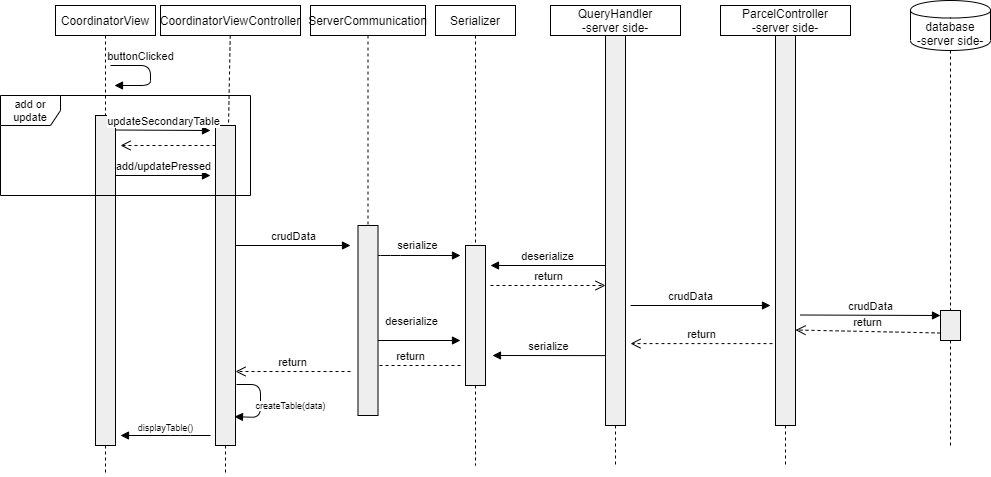

The diagram above was exported from draw.io. Its source (the exported page's mxGraphModel, read from the mxfile embedded in the PNG):
<mxGraphModel dx="2176" dy="806" grid="1" gridSize="10" guides="1" tooltips="1" connect="1" arrows="1" fold="1" page="1" pageScale="1" pageWidth="850" pageHeight="1100" math="0" shadow="0">
  <root>
    <mxCell id="0" />
    <mxCell id="1" parent="0" />
    <mxCell id="r3yRzxo5nyONB1iG2lwQ-2" value="ParcelController&lt;br&gt;-server side-" style="shape=rect;html=1;whiteSpace=wrap;align=center;" parent="1" vertex="1">
      <mxGeometry x="650" y="60" width="130" height="30" as="geometry" />
    </mxCell>
    <mxCell id="r3yRzxo5nyONB1iG2lwQ-3" value="" style="edgeStyle=none;html=1;dashed=1;endArrow=none;align=center;verticalAlign=bottom;exitX=0.5;exitY=1;" parent="1" source="r3yRzxo5nyONB1iG2lwQ-7" edge="1">
      <mxGeometry x="1" relative="1" as="geometry">
        <mxPoint x="715" y="520" as="targetPoint" />
      </mxGeometry>
    </mxCell>
    <mxCell id="r3yRzxo5nyONB1iG2lwQ-4" value="CoordinatorView" style="shape=rect;html=1;whiteSpace=wrap;align=center;" parent="1" vertex="1">
      <mxGeometry x="-15" y="60" width="100" height="30" as="geometry" />
    </mxCell>
    <mxCell id="r3yRzxo5nyONB1iG2lwQ-5" value="" style="edgeStyle=none;html=1;dashed=1;endArrow=none;" parent="1" source="r3yRzxo5nyONB1iG2lwQ-4" target="r3yRzxo5nyONB1iG2lwQ-6" edge="1">
      <mxGeometry relative="1" as="geometry" />
    </mxCell>
    <mxCell id="r3yRzxo5nyONB1iG2lwQ-6" value="" style="shape=rect;html=1;fillColor=#eeeeee;" parent="1" vertex="1">
      <mxGeometry x="25" y="170" width="20" height="330" as="geometry" />
    </mxCell>
    <mxCell id="r3yRzxo5nyONB1iG2lwQ-7" value="" style="shape=rect;html=1;fillColor=#eeeeee;" parent="1" vertex="1">
      <mxGeometry x="705" y="90" width="20" height="390" as="geometry" />
    </mxCell>
    <mxCell id="r3yRzxo5nyONB1iG2lwQ-8" value="" style="edgeStyle=none;html=1;dashed=1;endArrow=none;align=center;verticalAlign=bottom;exitX=0.5;exitY=1;" parent="1" source="r3yRzxo5nyONB1iG2lwQ-2" target="r3yRzxo5nyONB1iG2lwQ-7" edge="1">
      <mxGeometry x="1" relative="1" as="geometry">
        <mxPoint x="715" y="450" as="targetPoint" />
        <mxPoint x="715" y="90" as="sourcePoint" />
      </mxGeometry>
    </mxCell>
    <mxCell id="r3yRzxo5nyONB1iG2lwQ-9" value="buttonClicked" style="html=1;verticalAlign=bottom;endArrow=block;" parent="1" edge="1">
      <mxGeometry x="-0.375" width="80" relative="1" as="geometry">
        <mxPoint x="40" y="120" as="sourcePoint" />
        <mxPoint x="44" y="140" as="targetPoint" />
        <Array as="points">
          <mxPoint x="80" y="120" />
          <mxPoint x="80" y="140" />
        </Array>
        <mxPoint as="offset" />
      </mxGeometry>
    </mxCell>
    <mxCell id="r3yRzxo5nyONB1iG2lwQ-10" value="CoordinatorViewController" style="shape=rect;html=1;whiteSpace=wrap;align=center;" parent="1" vertex="1">
      <mxGeometry x="90" y="60" width="140" height="30" as="geometry" />
    </mxCell>
    <mxCell id="r3yRzxo5nyONB1iG2lwQ-11" value="" style="edgeStyle=none;html=1;dashed=1;endArrow=none;" parent="1" source="r3yRzxo5nyONB1iG2lwQ-12" edge="1">
      <mxGeometry relative="1" as="geometry">
        <mxPoint x="155" y="530" as="targetPoint" />
      </mxGeometry>
    </mxCell>
    <mxCell id="r3yRzxo5nyONB1iG2lwQ-12" value="" style="shape=rect;html=1;fillColor=#eeeeee;" parent="1" vertex="1">
      <mxGeometry x="145" y="180" width="20" height="320" as="geometry" />
    </mxCell>
    <mxCell id="r3yRzxo5nyONB1iG2lwQ-13" value="" style="edgeStyle=none;html=1;dashed=1;endArrow=none;" parent="1" source="r3yRzxo5nyONB1iG2lwQ-10" target="r3yRzxo5nyONB1iG2lwQ-12" edge="1">
      <mxGeometry relative="1" as="geometry">
        <mxPoint x="155" y="90" as="sourcePoint" />
        <mxPoint x="155" y="530" as="targetPoint" />
      </mxGeometry>
    </mxCell>
    <mxCell id="r3yRzxo5nyONB1iG2lwQ-14" value="&lt;span style=&quot;font-size: 11px&quot;&gt;serialize&lt;/span&gt;" style="html=1;verticalAlign=bottom;endArrow=block;fontSize=9;" parent="1" edge="1">
      <mxGeometry x="0.0851" y="1" width="80" relative="1" as="geometry">
        <mxPoint x="295" y="310" as="sourcePoint" />
        <mxPoint x="390" y="310" as="targetPoint" />
        <mxPoint as="offset" />
        <Array as="points">
          <mxPoint x="320" y="310" />
        </Array>
      </mxGeometry>
    </mxCell>
    <mxCell id="r3yRzxo5nyONB1iG2lwQ-15" value="createTable(data)" style="html=1;verticalAlign=bottom;endArrow=block;fontSize=9;entryX=0.95;entryY=0.91;entryDx=0;entryDy=0;entryPerimeter=0;" parent="1" target="r3yRzxo5nyONB1iG2lwQ-12" edge="1">
      <mxGeometry x="0.4154" y="-30" width="80" relative="1" as="geometry">
        <mxPoint x="166" y="439" as="sourcePoint" />
        <mxPoint x="190" y="390" as="targetPoint" />
        <Array as="points">
          <mxPoint x="190" y="439" />
          <mxPoint x="190" y="472" />
        </Array>
        <mxPoint x="31" y="26" as="offset" />
      </mxGeometry>
    </mxCell>
    <mxCell id="r3yRzxo5nyONB1iG2lwQ-16" value="displayTable()" style="html=1;verticalAlign=bottom;endArrow=block;fontSize=9;" parent="1" edge="1">
      <mxGeometry width="80" relative="1" as="geometry">
        <mxPoint x="140" y="490" as="sourcePoint" />
        <mxPoint x="50" y="490" as="targetPoint" />
        <Array as="points">
          <mxPoint x="110" y="490" />
        </Array>
      </mxGeometry>
    </mxCell>
    <mxCell id="r3yRzxo5nyONB1iG2lwQ-17" value="" style="endArrow=none;dashed=1;html=1;fontSize=9;exitX=0.5;exitY=1;exitDx=0;exitDy=0;" parent="1" source="r3yRzxo5nyONB1iG2lwQ-6" edge="1">
      <mxGeometry width="50" height="50" relative="1" as="geometry">
        <mxPoint x="130" y="490" as="sourcePoint" />
        <mxPoint x="35" y="530" as="targetPoint" />
      </mxGeometry>
    </mxCell>
    <mxCell id="r3yRzxo5nyONB1iG2lwQ-18" value="Serializer" style="shape=rect;html=1;whiteSpace=wrap;align=center;" parent="1" vertex="1">
      <mxGeometry x="365" y="60" width="80" height="30" as="geometry" />
    </mxCell>
    <mxCell id="r3yRzxo5nyONB1iG2lwQ-19" value="" style="edgeStyle=none;html=1;dashed=1;endArrow=none;align=center;verticalAlign=bottom;exitX=0.5;exitY=1;" parent="1" source="r3yRzxo5nyONB1iG2lwQ-20" edge="1">
      <mxGeometry x="1" relative="1" as="geometry">
        <mxPoint x="405" y="520" as="targetPoint" />
      </mxGeometry>
    </mxCell>
    <mxCell id="r3yRzxo5nyONB1iG2lwQ-20" value="" style="shape=rect;html=1;fillColor=#eeeeee;" parent="1" vertex="1">
      <mxGeometry x="395" y="300" width="20" height="140" as="geometry" />
    </mxCell>
    <mxCell id="r3yRzxo5nyONB1iG2lwQ-21" value="" style="edgeStyle=none;html=1;dashed=1;endArrow=none;align=center;verticalAlign=bottom;exitX=0.5;exitY=1;" parent="1" source="r3yRzxo5nyONB1iG2lwQ-18" target="r3yRzxo5nyONB1iG2lwQ-20" edge="1">
      <mxGeometry x="1" relative="1" as="geometry">
        <mxPoint x="405" y="450" as="targetPoint" />
        <mxPoint x="405" y="90" as="sourcePoint" />
      </mxGeometry>
    </mxCell>
    <mxCell id="r3yRzxo5nyONB1iG2lwQ-22" value="QueryHandler&lt;br&gt;-server side-" style="shape=rect;html=1;whiteSpace=wrap;align=center;" parent="1" vertex="1">
      <mxGeometry x="480" y="60" width="130" height="30" as="geometry" />
    </mxCell>
    <mxCell id="r3yRzxo5nyONB1iG2lwQ-23" value="" style="edgeStyle=none;html=1;dashed=1;endArrow=none;align=center;verticalAlign=bottom;exitX=0.5;exitY=1;" parent="1" source="r3yRzxo5nyONB1iG2lwQ-24" edge="1">
      <mxGeometry x="1" relative="1" as="geometry">
        <mxPoint x="545" y="520" as="targetPoint" />
      </mxGeometry>
    </mxCell>
    <mxCell id="r3yRzxo5nyONB1iG2lwQ-24" value="" style="shape=rect;html=1;fillColor=#eeeeee;" parent="1" vertex="1">
      <mxGeometry x="535" y="90" width="20" height="390" as="geometry" />
    </mxCell>
    <mxCell id="r3yRzxo5nyONB1iG2lwQ-25" value="" style="edgeStyle=none;html=1;dashed=1;endArrow=none;align=center;verticalAlign=bottom;exitX=0.5;exitY=1;" parent="1" source="r3yRzxo5nyONB1iG2lwQ-22" target="r3yRzxo5nyONB1iG2lwQ-24" edge="1">
      <mxGeometry x="1" relative="1" as="geometry">
        <mxPoint x="545" y="450" as="targetPoint" />
        <mxPoint x="545" y="90" as="sourcePoint" />
      </mxGeometry>
    </mxCell>
    <mxCell id="r3yRzxo5nyONB1iG2lwQ-26" value="database&lt;br&gt;-server side-&lt;br&gt;" style="shape=cylinder;whiteSpace=wrap;html=1;boundedLbl=1;backgroundOutline=1;" parent="1" vertex="1">
      <mxGeometry x="840" y="55" width="80" height="50" as="geometry" />
    </mxCell>
    <mxCell id="r3yRzxo5nyONB1iG2lwQ-27" value="" style="edgeStyle=none;html=1;dashed=1;endArrow=none;align=center;verticalAlign=bottom;exitX=0.5;exitY=1;" parent="1" source="r3yRzxo5nyONB1iG2lwQ-28" edge="1">
      <mxGeometry x="1" relative="1" as="geometry">
        <mxPoint x="880" y="500" as="targetPoint" />
      </mxGeometry>
    </mxCell>
    <mxCell id="r3yRzxo5nyONB1iG2lwQ-28" value="" style="shape=rect;html=1;fillColor=#eeeeee;" parent="1" vertex="1">
      <mxGeometry x="870" y="365" width="20" height="30" as="geometry" />
    </mxCell>
    <mxCell id="r3yRzxo5nyONB1iG2lwQ-29" value="" style="edgeStyle=none;html=1;dashed=1;endArrow=none;align=center;verticalAlign=bottom;" parent="1" target="r3yRzxo5nyONB1iG2lwQ-28" edge="1">
      <mxGeometry x="1" relative="1" as="geometry">
        <mxPoint x="880" y="450" as="targetPoint" />
        <mxPoint x="880" y="105" as="sourcePoint" />
      </mxGeometry>
    </mxCell>
    <mxCell id="r3yRzxo5nyONB1iG2lwQ-30" value="deserialize" style="html=1;verticalAlign=bottom;endArrow=block;" parent="1" edge="1">
      <mxGeometry width="80" relative="1" as="geometry">
        <mxPoint x="535" y="320" as="sourcePoint" />
        <mxPoint x="420" y="320" as="targetPoint" />
      </mxGeometry>
    </mxCell>
    <mxCell id="r3yRzxo5nyONB1iG2lwQ-31" value="return" style="html=1;verticalAlign=bottom;endArrow=open;dashed=1;endSize=8;" parent="1" edge="1">
      <mxGeometry relative="1" as="geometry">
        <mxPoint x="420" y="340" as="sourcePoint" />
        <mxPoint x="535" y="340" as="targetPoint" />
      </mxGeometry>
    </mxCell>
    <mxCell id="r3yRzxo5nyONB1iG2lwQ-32" value="crudData" style="html=1;verticalAlign=bottom;endArrow=block;" parent="1" edge="1">
      <mxGeometry x="-0.1429" width="80" relative="1" as="geometry">
        <mxPoint x="560" y="360" as="sourcePoint" />
        <mxPoint x="700" y="360" as="targetPoint" />
        <mxPoint as="offset" />
      </mxGeometry>
    </mxCell>
    <mxCell id="r3yRzxo5nyONB1iG2lwQ-33" value="crudData" style="html=1;verticalAlign=bottom;endArrow=block;entryX=0;entryY=0.167;entryDx=0;entryDy=0;entryPerimeter=0;" parent="1" target="r3yRzxo5nyONB1iG2lwQ-28" edge="1">
      <mxGeometry width="80" relative="1" as="geometry">
        <mxPoint x="730" y="369.5" as="sourcePoint" />
        <mxPoint x="860" y="370" as="targetPoint" />
      </mxGeometry>
    </mxCell>
    <mxCell id="r3yRzxo5nyONB1iG2lwQ-34" value="return" style="html=1;verticalAlign=bottom;endArrow=open;dashed=1;endSize=8;exitX=0;exitY=0.75;exitDx=0;exitDy=0;" parent="1" source="r3yRzxo5nyONB1iG2lwQ-28" edge="1">
      <mxGeometry relative="1" as="geometry">
        <mxPoint x="855" y="384.5" as="sourcePoint" />
        <mxPoint x="725" y="384.5" as="targetPoint" />
      </mxGeometry>
    </mxCell>
    <mxCell id="r3yRzxo5nyONB1iG2lwQ-35" value="return" style="html=1;verticalAlign=bottom;endArrow=open;dashed=1;endSize=8;entryX=1.25;entryY=0.79;entryDx=0;entryDy=0;entryPerimeter=0;exitX=-0.15;exitY=0.79;exitDx=0;exitDy=0;exitPerimeter=0;" parent="1" source="r3yRzxo5nyONB1iG2lwQ-7" target="r3yRzxo5nyONB1iG2lwQ-24" edge="1">
      <mxGeometry relative="1" as="geometry">
        <mxPoint x="880" y="397.5" as="sourcePoint" />
        <mxPoint x="735" y="394.5" as="targetPoint" />
      </mxGeometry>
    </mxCell>
    <mxCell id="r3yRzxo5nyONB1iG2lwQ-36" value="serialize" style="html=1;verticalAlign=bottom;endArrow=block;exitX=-0.1;exitY=0.555;exitDx=0;exitDy=0;exitPerimeter=0;" parent="1" edge="1">
      <mxGeometry width="80" relative="1" as="geometry">
        <mxPoint x="535" y="410.0999999999999" as="sourcePoint" />
        <mxPoint x="422" y="410" as="targetPoint" />
      </mxGeometry>
    </mxCell>
    <mxCell id="r3yRzxo5nyONB1iG2lwQ-37" value="return" style="html=1;verticalAlign=bottom;endArrow=open;dashed=1;endSize=8;" parent="1" edge="1">
      <mxGeometry relative="1" as="geometry">
        <mxPoint x="390" y="420" as="sourcePoint" />
        <mxPoint x="290" y="420" as="targetPoint" />
      </mxGeometry>
    </mxCell>
    <mxCell id="r3yRzxo5nyONB1iG2lwQ-38" value="deserialize" style="html=1;verticalAlign=bottom;endArrow=block;" parent="1" edge="1">
      <mxGeometry y="10" width="80" relative="1" as="geometry">
        <mxPoint x="292" y="395" as="sourcePoint" />
        <mxPoint x="390" y="395" as="targetPoint" />
        <mxPoint as="offset" />
      </mxGeometry>
    </mxCell>
    <mxCell id="r3yRzxo5nyONB1iG2lwQ-39" value="ServerCommunication" style="shape=rect;html=1;whiteSpace=wrap;align=center;" parent="1" vertex="1">
      <mxGeometry x="240" y="60" width="115" height="30" as="geometry" />
    </mxCell>
    <mxCell id="r3yRzxo5nyONB1iG2lwQ-40" value="" style="shape=rect;html=1;fillColor=#eeeeee;" parent="1" vertex="1">
      <mxGeometry x="287.5" y="280" width="20" height="190" as="geometry" />
    </mxCell>
    <mxCell id="r3yRzxo5nyONB1iG2lwQ-41" value="" style="edgeStyle=none;html=1;dashed=1;endArrow=none;align=center;verticalAlign=bottom;exitX=0.5;exitY=1;" parent="1" source="r3yRzxo5nyONB1iG2lwQ-39" target="r3yRzxo5nyONB1iG2lwQ-40" edge="1">
      <mxGeometry x="1" relative="1" as="geometry">
        <mxPoint x="572.5" y="450" as="targetPoint" />
        <mxPoint x="572.5" y="90" as="sourcePoint" />
      </mxGeometry>
    </mxCell>
    <mxCell id="r3yRzxo5nyONB1iG2lwQ-42" value="return" style="html=1;verticalAlign=bottom;endArrow=open;dashed=1;endSize=8;" parent="1" edge="1">
      <mxGeometry relative="1" as="geometry">
        <mxPoint x="280" y="426" as="sourcePoint" />
        <mxPoint x="165" y="426" as="targetPoint" />
      </mxGeometry>
    </mxCell>
    <mxCell id="r3yRzxo5nyONB1iG2lwQ-43" value="crudData" style="html=1;verticalAlign=bottom;endArrow=block;" parent="1" edge="1">
      <mxGeometry width="80" relative="1" as="geometry">
        <mxPoint x="165" y="300" as="sourcePoint" />
        <mxPoint x="280" y="300" as="targetPoint" />
      </mxGeometry>
    </mxCell>
    <mxCell id="r3yRzxo5nyONB1iG2lwQ-44" value="add or update" style="shape=umlFrame;whiteSpace=wrap;html=1;fontSize=11;" parent="1" vertex="1">
      <mxGeometry x="-70" y="150" width="250" height="100" as="geometry" />
    </mxCell>
    <mxCell id="r3yRzxo5nyONB1iG2lwQ-45" value="updateSecondaryTable" style="html=1;verticalAlign=bottom;endArrow=block;" parent="1" edge="1">
      <mxGeometry width="80" relative="1" as="geometry">
        <mxPoint x="45" y="184.5" as="sourcePoint" />
        <mxPoint x="140" y="185" as="targetPoint" />
      </mxGeometry>
    </mxCell>
    <mxCell id="r3yRzxo5nyONB1iG2lwQ-46" value="" style="html=1;verticalAlign=bottom;endArrow=open;dashed=1;endSize=8;" parent="1" edge="1">
      <mxGeometry relative="1" as="geometry">
        <mxPoint x="145" y="200" as="sourcePoint" />
        <mxPoint x="50" y="200" as="targetPoint" />
      </mxGeometry>
    </mxCell>
    <mxCell id="r3yRzxo5nyONB1iG2lwQ-47" value="add/updatePressed" style="html=1;verticalAlign=bottom;endArrow=block;" parent="1" edge="1">
      <mxGeometry width="80" relative="1" as="geometry">
        <mxPoint x="45" y="230" as="sourcePoint" />
        <mxPoint x="140" y="230" as="targetPoint" />
      </mxGeometry>
    </mxCell>
  </root>
</mxGraphModel>